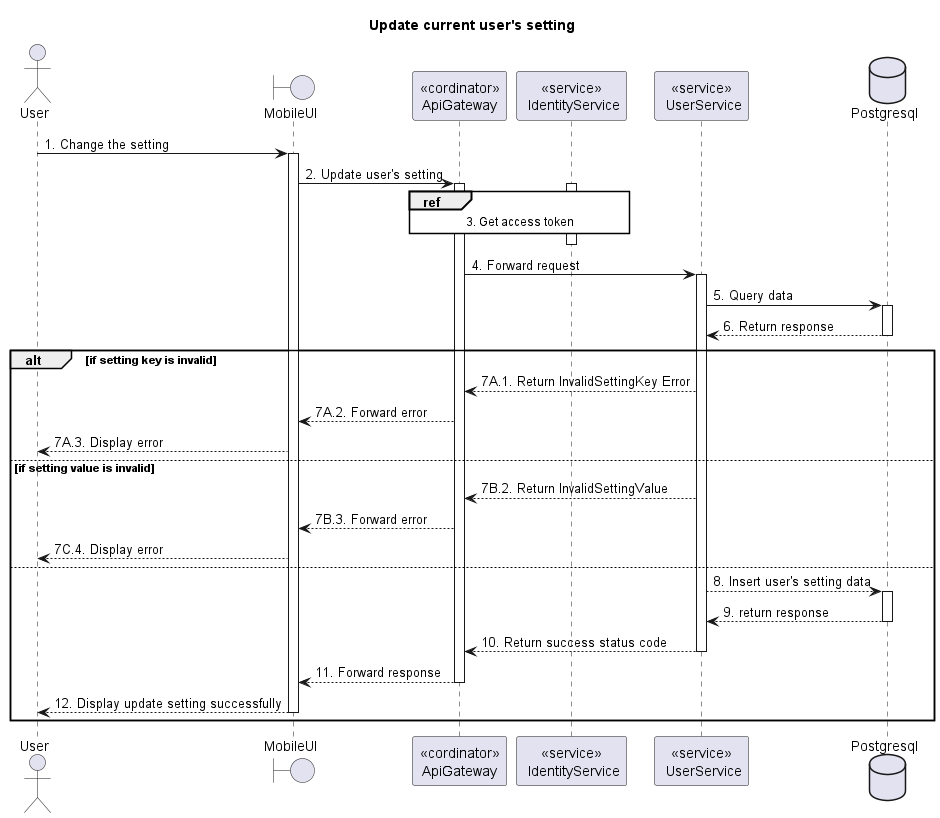

The diagram above was rendered by PlantUML. Its source (embedded in the PNG):
@startuml Sequence
title "Update current user's setting"

' Style section
<style>
  sequenceDiagram {
    reference {
      BackGroundColor white
    }
}
</style>

actor User
boundary MobileUI
participant "<<cordinator>>\nApiGateway" as ApiGateway
participant "<<service>>\n IdentityService" as IdentityService
participant "<<service>>\n UserService" as UserService
database Postgresql

User -> MobileUI ++: 1. Change the setting
MobileUI -> ApiGateway ++: 2. Update user's setting

activate IdentityService
ref over ApiGateway, IdentityService: 3. Get access token
ApiGateway -[hidden]-> IdentityService
deactivate IdentityService

ApiGateway -> UserService ++: 4. Forward request
UserService -> Postgresql ++: 5. Query data
UserService <-- Postgresql--: 6. Return response

alt if setting key is invalid 
  ApiGateway <-- UserService: 7A.1. Return InvalidSettingKey Error
  MobileUI <-- ApiGateway: 7A.2. Forward error
  User <-- MobileUI: 7A.3. Display error
else if setting value is invalid 
  ApiGateway <-- UserService: 7B.2. Return InvalidSettingValue
  MobileUI <-- ApiGateway: 7B.3. Forward error
  User <-- MobileUI: 7C.4. Display error
else
  UserService --> Postgresql++: 8. Insert user's setting data
  UserService <-- Postgresql--: 9. return response
  ApiGateway <-- UserService--: 10. Return success status code
  MobileUI <-- ApiGateway--: 11. Forward response
  User <-- MobileUI--: 12. Display update setting successfully
end

@enduml